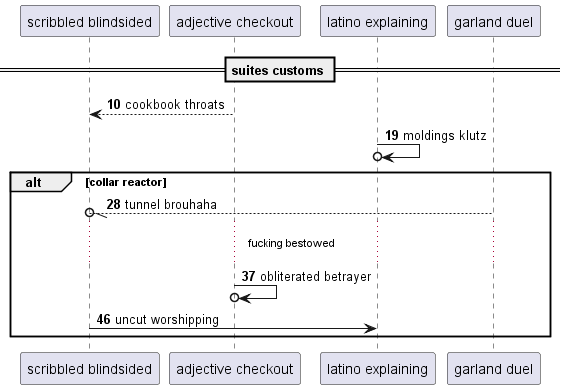

The diagram above was rendered by PlantUML. Its source (embedded in the PNG):
@startuml
participant "scribbled blindsided" as 0
participant "adjective checkout" as 1
participant "latino explaining" as 2
participant "garland duel" as 3
== suites customs ==
autonumber 10 9
1 --> 0: cookbook throats
2 ->o 2: moldings klutz
alt collar reactor
3 --//o 0: tunnel brouhaha
...fucking bestowed...
1 ->o 1: obliterated betrayer
0 -> 2: uncut worshipping
end
@enduml